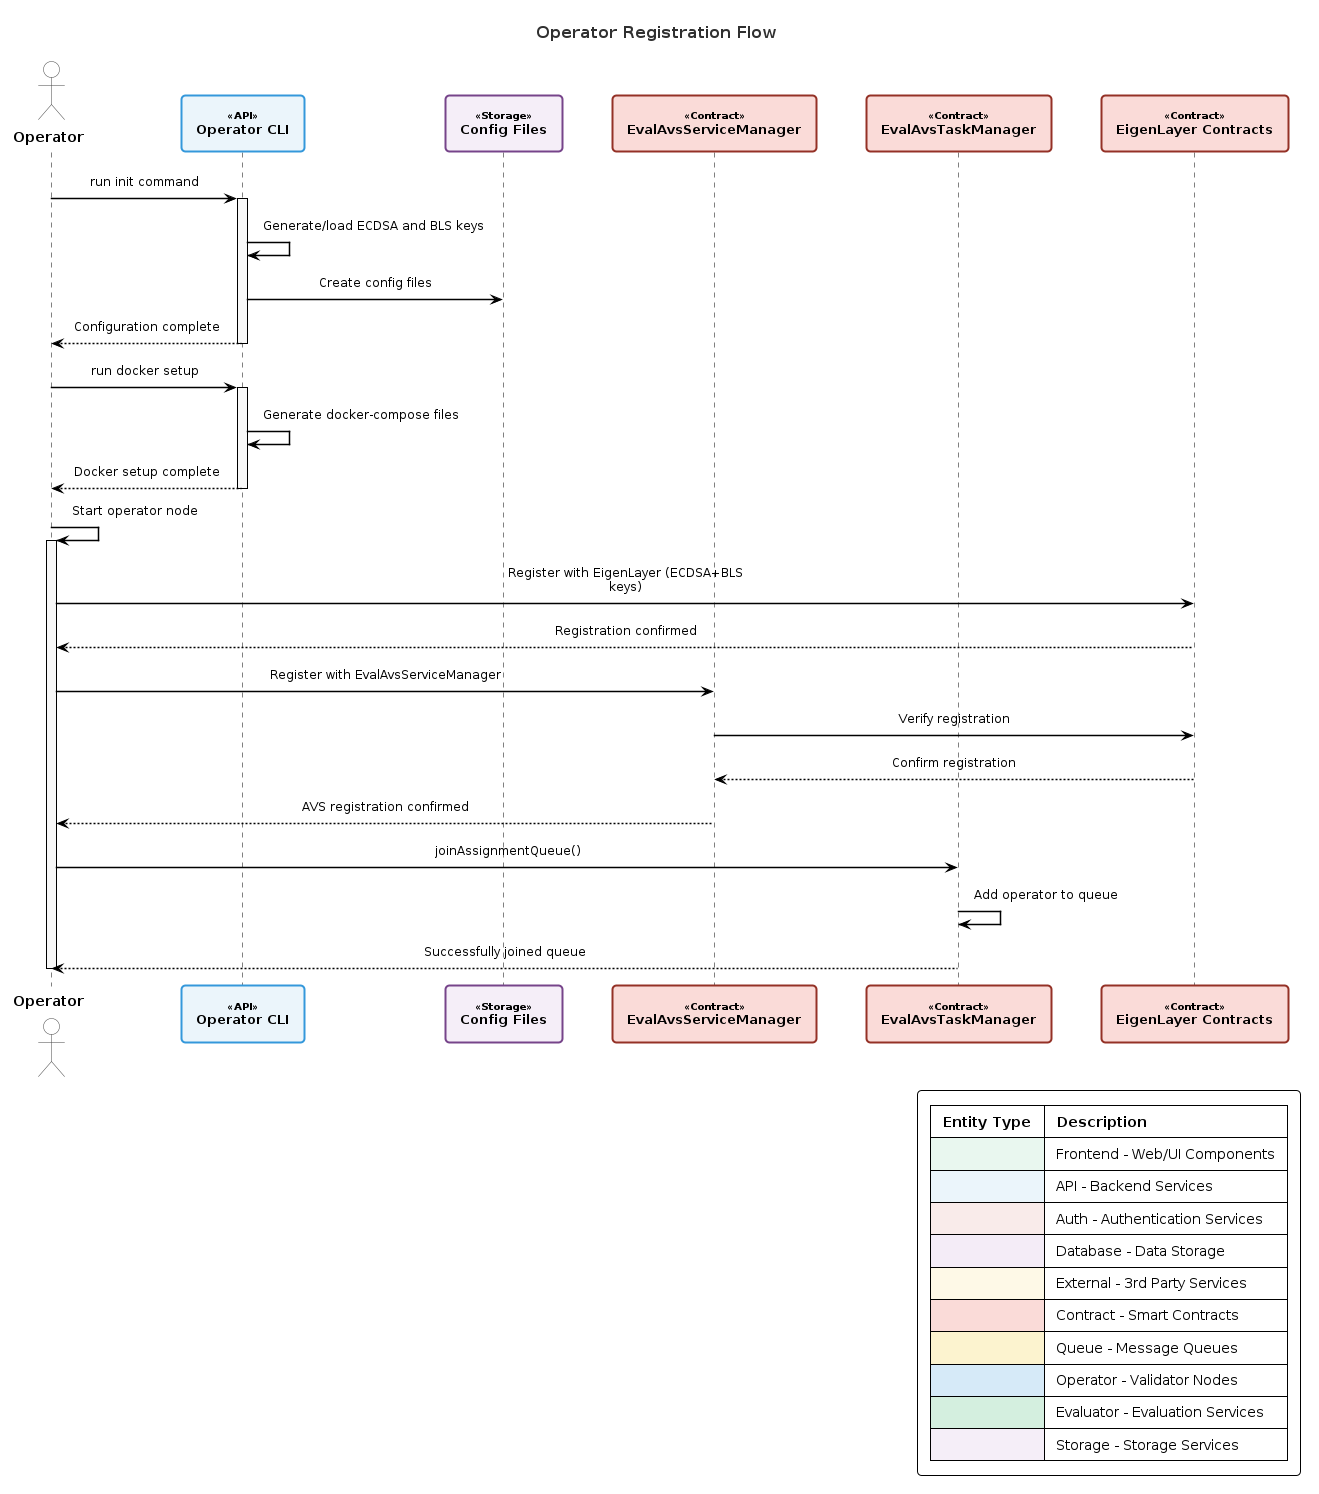

The diagram above was rendered by PlantUML. Its source (embedded in the PNG):
@startuml avs-registration-flow

!include common-style.puml

' Maintain some specific customizations for this diagram
skinparam linetype ortho
skinparam ParticipantPadding 20
skinparam SequenceBoxPadding 10
skinparam ArrowThickness 1.5

title Operator Registration Flow

actor Operator
participant "Operator CLI" as CLI <<API>>
participant "Config Files" as Config <<Storage>>
participant "EvalAvsServiceManager" as ServiceManager <<Contract>>
participant "EvalAvsTaskManager" as TaskManager <<Contract>>
participant "EigenLayer Contracts" as EigenLayer <<Contract>>


Operator -> CLI: run init command
activate CLI
CLI -> CLI: Generate/load ECDSA and BLS keys
CLI -> Config: Create config files
CLI --> Operator: Configuration complete
deactivate CLI

Operator -> CLI: run docker setup
activate CLI
CLI -> CLI: Generate docker-compose files
CLI --> Operator: Docker setup complete
deactivate CLI

Operator -> Operator: Start operator node
activate Operator
Operator -> EigenLayer: Register with EigenLayer (ECDSA+BLS keys)
EigenLayer --> Operator: Registration confirmed

Operator -> ServiceManager: Register with EvalAvsServiceManager
ServiceManager -> EigenLayer: Verify registration
EigenLayer --> ServiceManager: Confirm registration
ServiceManager --> Operator: AVS registration confirmed

Operator -> TaskManager: joinAssignmentQueue()
TaskManager -> TaskManager: Add operator to queue
TaskManager --> Operator: Successfully joined queue
deactivate Operator

@enduml